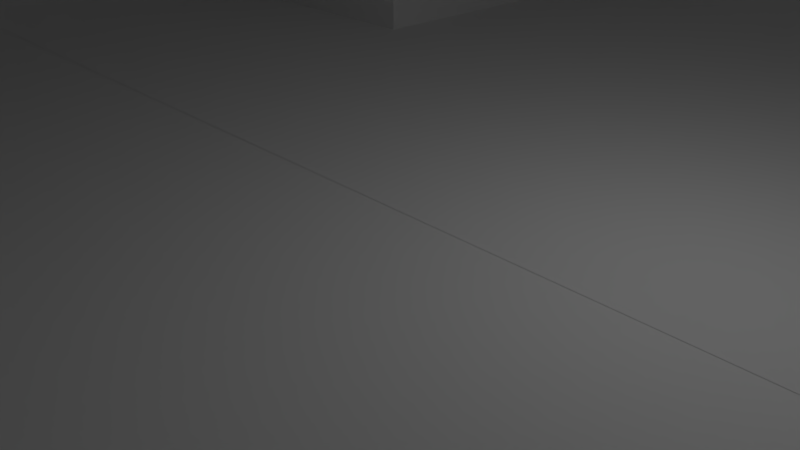 # Source: Risteys.blend  (saved by Blender 2.78.0; exported with 4.5.12 LTS)
import bpy
from mathutils import Matrix  # noqa: F401  (used for matrix-valued properties, if any)

bpy.ops.wm.read_factory_settings(use_empty=True)
scene = bpy.context.scene
scene.name = 'Scene'

# ---- collections
col_collection_1 = bpy.data.collections.new('Collection 1'); scene.collection.children.link(col_collection_1)

# ---- materials (node trees are filled in below, after node groups)
mat_material = bpy.data.materials.new('Material')
mat_material.alpha_threshold = 0.0
mat_material.roughness = 0.5
mat_material.line_color = (0.0, 0.0, 0.0, 1.0)

# ---- material node trees

# ---- world
world_world = bpy.data.worlds.new('World'); scene.world = world_world
world_world.color = (0.05088, 0.05088, 0.05088)
world_world.use_sun_shadow = False
world_world.sun_shadow_jitter_overblur = 0.0
world_world.cycles.sampling_method = 'MANUAL'

# ---- cameras
cam_camera = bpy.data.cameras.new('Camera')
cam_camera.clip_end = 100.0
cam_camera.lens = 35.0
cam_camera.sensor_width = 32.0
cam_camera.sensor_height = 18.0
cam_camera.ortho_scale = 7.314
cam_camera.dof.focus_distance = 0.0

# ---- lights
light_lamp = bpy.data.lights.new('Lamp', 'POINT')
light_lamp.transmission_factor = 0.0
light_lamp.cutoff_distance = 30.0
light_lamp.energy = 100.0
light_lamp.shadow_buffer_clip_start = 1.001
light_lamp.shadow_soft_size = 0.1
light_lamp.shadow_maximum_resolution = 0.006
light_lamp.use_absolute_resolution = True

# ---- meshes
me_cube = bpy.data.meshes.new('Cube')
me_cube.from_pydata([(1.0, -1.0, 1.0), (-1.0, -1.0, 1.0), (1.0, -0.6901, 1.0), (-0.8615, -1.0, 1.0), (-0.8615, -0.6622, 1.0), (0.8493, -0.6622, 1.0), (0.8493, -1.0, 1.0), (0.8752, -0.9971, 43.05), (-1.0, -1.0, 8.596), (0.8493, -0.6622, 8.596), (-0.8615, -0.6622, 8.596), (-0.8615, -1.0, 8.596), (0.8493, -1.0, 8.596), (0.8752, -0.6622, 112.0), (1.0, -1.0, 112.0), (-1.0, -1.0, 112.0), (0.8752, -0.6909, 8.596), (-0.8615, -0.6622, 112.0), (-0.8615, -1.0, 112.0), (0.8493, -1.0, 112.0), (0.8493, -0.9971, 43.05), (0.8493, -0.9971, 77.51), (1.0, -1.506, 77.51), (0.8493, -1.506, 77.51), (0.8493, -1.506, 43.05), (0.8752, -0.6901, 1.0), (-0.8615, -1.506, 77.51), (-0.8615, -1.506, 43.05), (-0.8615, -0.9971, 77.51), (-0.8615, -0.9971, 43.05), (-1.0, -1.506, 77.51), (-1.0, -1.506, 43.05), (1.0, -0.6702, 122.9), (-1.0, -1.0, 122.9), (-1.0, -0.6622, 122.9), (0.8493, -0.6622, 122.9), (-0.8615, -0.6622, 122.9), (-0.8615, -1.0, 122.9), (0.8493, -1.0, 122.9), (0.8755, -1.0, 1.0), (1.0, -1.0, 8.596), (1.0, -1.506, 43.05), (1.0, -1.0, 122.9), (1.0, -0.6622, 122.9), (0.8752, -0.9971, 77.51), (0.8752, -0.6622, 8.596), (0.8493, -0.6622, 112.0), (0.8752, -0.6622, 1.0), (-0.8925, -0.6622, 1.0), (-0.8925, -0.6622, 112.0), (-0.8925, -0.9971, 77.51), (-0.8925, -0.6622, 8.596), (-0.8925, -0.9971, 43.05), (1.0, -0.6613, 0.9996), (0.8752, -1.04, 43.05), (1.0, -0.6909, 8.596), (0.8752, -1.04, 77.51), (0.8752, -0.6909, 113.5), (1.0, -0.6909, 113.5), (1.0, -1.04, 43.05), (1.0, -1.04, 77.51), (-1.0, -1.04, 77.51), (-1.0, -0.6909, 113.5), (-1.0, -0.6909, 8.596), (-1.0, -1.04, 43.05), (-0.8925, -0.6909, 8.596), (-0.8925, -0.6909, 113.5), (-0.8925, -1.04, 43.05), (-0.8925, -1.04, 77.51), (-1.0, -0.6854, 1.0), (-0.8925, -0.6854, 1.0), (-1.0, -0.6613, 1.0), (-0.8919, -1.0, 1.0), (0.3461, -2.532, 1.0), (0.36, -2.622, 77.51), (0.36, -2.622, 43.05), (-0.2358, -2.622, 113.5), (0.2398, -2.622, 113.5), (-0.2358, -2.622, 8.596), (0.2398, -2.622, 8.596), (-0.356, -2.622, 77.51), (-0.356, -2.622, 43.05), (-0.356, -2.935, 43.05), (-0.2358, -2.935, 8.596), (0.3461, -2.532, 112.0), (-0.3418, -2.532, 112.0), (0.36, -2.935, 43.05), (0.2398, -2.935, 8.596), (0.2398, -2.935, 113.5), (0.36, -2.935, 77.51), (-0.2358, -2.935, 113.5), (-0.356, -2.935, 77.51), (0.5201, -2.532, 77.51), (0.3451, -2.622, 43.05), (-0.2259, -2.622, 112.0), (0.2299, -2.622, 8.596), (-0.5157, -2.532, 77.51), (-0.3412, -2.622, 77.51), (-0.3412, -2.622, 43.05), (0.3451, -2.622, 77.51), (0.2299, -2.622, 112.0), (0.2299, -2.622, 1.0), (0.3461, -2.532, 122.9), (-0.3418, -2.532, 122.9), (-0.2259, -2.532, 122.9), (0.2299, -2.532, 122.9), (-0.2259, -2.935, 122.9), (0.2299, -2.935, 122.9), (-0.3418, -2.532, 1.0), (-0.3418, -2.532, 8.596), (0.3461, -2.532, 8.596), (0.5201, -2.532, 43.05), (-0.5157, -2.532, 43.05), (0.3461, -2.935, 122.9), (-0.3418, -2.935, 122.9), (-0.5157, -2.935, 77.51), (-0.5157, -2.935, 43.05), (-0.2258, -1.0, 122.9), (-0.3412, -2.532, 43.05), (-0.3412, -2.532, 77.51), (0.5201, -2.935, 43.05), (0.5201, -2.935, 77.51), (0.3451, -2.532, 43.05), (0.3451, -2.532, 77.51), (-0.2258, -0.6622, 122.9), (-0.2259, -2.532, 112.0), (0.2299, -2.532, 112.0), (0.3461, -2.935, 112.0), (-0.3418, -2.935, 112.0), (-0.2258, -1.0, 1.0), (-0.2259, -2.532, 8.596), (0.2299, -2.532, 8.596), (0.3461, -2.935, 8.596), (-0.3418, -2.935, 8.596), (-0.2259, -2.532, 1.0), (0.2299, -2.532, 1.0), (-0.2258, -0.6622, 1.0), (-0.3418, -2.935, 1.0), (0.3461, -2.935, 1.0), (0.519, -1.0, 1.0), (0.519, -0.6622, 1.0), (0.519, -1.0, 8.596), (0.519, -1.506, 43.05), (0.519, -1.506, 77.51), (0.519, -1.0, 112.0), (0.519, -1.0, 122.9), (0.519, -0.6622, 122.9), (-0.5139, -1.0, 1.0), (-0.5139, -1.506, 43.05), (-0.5139, -1.506, 77.51), (-0.5139, -0.6622, 122.9), (-0.5139, -0.6622, 1.0), (-0.5139, -1.0, 8.596), (-0.5139, -1.0, 112.0), (-0.5139, -1.0, 122.9), (-0.3434, -0.6622, 1.0), (-0.3434, -1.0, 8.596), (-0.3434, -1.0, 112.0), (-0.3434, -1.0, 122.9), (-0.3434, -1.0, 1.0), (-0.2259, -2.622, 8.596), (-0.2259, -2.622, 1.0), (-0.3434, -0.6622, 122.9), (0.343, -0.6622, 1.0), (0.343, -1.0, 8.596), (0.343, -1.0, 112.0), (0.343, -1.0, 122.9), (0.343, -1.0, 1.0), (0.2379, -2.622, 1.0), (0.2379, -2.935, 1.0), (0.343, -0.6622, 122.9), (-0.2259, -2.935, 0.9997), (-0.2358, -2.935, 0.9995), (-0.2358, -2.621, 0.9996), (0.2296, -2.935, 1.0), (0.3461, -2.621, 1.0), (-0.3418, -2.627, 1.0), (0.2223, -0.6622, 122.9), (0.2223, -1.0, 1.0), (0.2223, -0.6622, 1.0), (0.2223, -1.0, 122.9), (-0.001731, -0.6622, 122.9), (0.002008, -2.622, 1.0), (0.001875, -2.935, 0.9999), (-0.001731, -1.0, 1.0), (0.002008, -2.532, 1.0), (-0.001731, -0.6622, 1.0), (-0.001731, -1.0, 122.9), (0.519, 0.0004307, 122.9), (-0.5139, 0.0004309, 122.9), (-0.3434, 0.0004309, 122.9), (0.343, 0.0004308, 122.9), (-0.2258, 0.0004309, 122.9), (0.2223, 0.0004308, 122.9), (-0.001731, 0.0004308, 122.9), (-1.0, 0.0, 122.9), (-0.8615, 0.0, 122.9), (0.8493, 0.0, 122.9), (1.0, 0.0, 122.9), (-0.8615, 0.0004311, 1.0), (-1.0, 0.0008183, 0.9999), (-0.8925, 0.0004311, 1.0), (1.0, 0.0005563, 0.9893), (0.8493, 0.0004306, 1.0), (0.8752, 0.0004306, 1.0), (0.519, 0.0004306, 1.0), (-0.5139, 0.0004309, 1.0), (-0.3434, 0.0004309, 1.0), (0.343, 0.0004307, 1.0), (-0.2258, 0.0004309, 1.0), (0.2223, 0.0004308, 1.0), (-0.001731, 0.0004308, 1.0), (0.8752, 0.0004306, 112.0), (0.8493, 0.0004306, 112.0), (0.8752, 0.0004293, 113.5), (1.0, 0.0004292, 113.5), (0.8752, 0.0008675, 112.0), (0.8493, 0.0008775, 112.0), (-0.8615, 0.000431, 112.0), (-1.0, 0.0004299, 113.5), (-0.8925, 0.0004298, 113.5), (-0.8925, 0.0004311, 112.0), (-0.8925, 0.000565, 112.0), (-0.8615, 0.0005687, 112.0)], [], [(8, 11, 27, 31), (7, 54, 16, 45), (3, 4, 10, 11), (5, 6, 12, 9), (199, 201, 48, 4), (25, 47, 5), (23, 19, 46, 21), (4, 70, 72, 3), (28, 17, 18, 26), (9, 12, 24, 20), (31, 27, 26, 30), (39, 0, 40, 12), (20, 24, 23, 21), (11, 10, 29, 27), (49, 50, 68, 66), (24, 41, 22, 23), (27, 29, 28, 26), (19, 38, 35, 46), (30, 26, 18, 15), (15, 18, 37, 33), (43, 198, 197, 35), (17, 36, 37, 18), (223, 196, 36, 17, 218), (36, 196, 195, 34), (12, 40, 41, 24), (23, 22, 14, 19), (38, 42, 32, 43, 35), (19, 14, 42, 38), (44, 21, 46, 13), (47, 5, 9, 45), (45, 9, 20, 7), (7, 20, 21, 44), (16, 25, 47, 45), (16, 55, 2, 25), (29, 52, 50, 28), (10, 51, 52, 29), (28, 50, 49, 17), (4, 48, 51, 10), (52, 51, 65, 67), (50, 52, 67, 68), (60, 56, 57, 58), (59, 54, 56, 60), (55, 16, 54, 59), (68, 61, 62, 66), (65, 63, 64, 67), (67, 64, 61, 68), (2, 53, 47, 25), (44, 13, 57, 56), (221, 49, 66, 220), (7, 44, 56, 54), (151, 4, 3, 147), (51, 48, 70, 65), (204, 203, 5, 47), (70, 48, 71, 69), (69, 63, 65, 70), (72, 3, 11), (48, 70, 4), (70, 69, 1, 72), (1, 72, 11, 8), (36, 34, 33, 37), (39, 25, 5, 6), (25, 39, 0, 2), (6, 39, 12), (150, 189, 196, 36), (150, 36, 37, 154), (154, 37, 18, 153), (153, 18, 26, 149), (149, 26, 27, 148), (148, 27, 11, 152), (147, 152, 11, 3), (105, 107, 113, 102), (173, 176, 137, 172), (137, 133, 109, 176), (108, 176, 173, 134), (138, 175, 110, 132), (168, 169, 138, 175), (101, 168, 135), (175, 73, 110), (169, 87, 79, 168), (168, 101, 174, 169), (160, 78, 173, 161), (171, 161, 173, 172), (104, 103, 114, 106), (176, 109, 108), (115, 128, 85, 96), (133, 116, 112, 109), (112, 116, 115, 96), (95, 101, 168, 79), (173, 78, 83, 172), (160, 98, 81, 78), (98, 97, 80, 81), (94, 100, 77, 76), (91, 80, 76, 90), (83, 78, 81, 82), (82, 81, 80, 91), (77, 88, 90, 76), (75, 86, 89, 74), (79, 87, 86, 75), (74, 89, 88, 77), (99, 93, 75, 74), (93, 95, 79, 75), (97, 94, 76, 80), (135, 101, 95, 131), (123, 99, 100, 126), (131, 95, 93, 122), (122, 93, 99, 123), (126, 100, 94, 125), (105, 104, 106, 107), (125, 104, 105, 126), (183, 182, 161, 171), (128, 114, 103, 85), (126, 105, 102, 84), (118, 112, 96, 119), (98, 118, 119, 97), (160, 130, 118, 98), (127, 84, 102, 113), (121, 92, 84, 127), (111, 122, 123, 92), (100, 99, 74, 77), (130, 109, 112, 118), (96, 85, 125, 119), (110, 131, 122, 111), (97, 119, 125, 94), (120, 111, 92, 121), (134, 173, 161), (123, 126, 84, 92), (125, 85, 103, 104), (135, 168, 175, 73), (161, 134, 130, 160), (185, 182, 101, 135), (134, 108, 109, 130), (73, 135, 131, 110), (132, 110, 111, 120), (6, 12, 141, 139), (24, 142, 141, 12), (23, 143, 142, 24), (19, 144, 143, 23), (38, 145, 144, 19), (35, 146, 145, 38), (35, 197, 188, 146), (5, 140, 139, 6), (159, 156, 152, 147), (148, 152, 156), (105, 102, 166, 180), (157, 153, 149), (158, 154, 153, 157), (162, 150, 154, 158), (155, 151, 147, 159), (136, 155, 159, 129), (124, 162, 158, 117), (85, 103, 158, 157), (141, 142, 164), (144, 165, 143), (102, 84, 165, 166), (84, 92, 143, 165), (139, 141, 164, 167), (92, 111, 142, 143), (111, 110, 164, 142), (110, 73, 167, 164), (145, 166, 165, 144), (146, 170, 166, 145), (140, 163, 167, 139), (96, 85, 157, 149), (112, 96, 149, 148), (109, 112, 148, 156), (108, 109, 156, 159), (181, 124, 117, 187), (186, 136, 129, 184), (103, 104, 117, 158), (163, 179, 178, 167), (170, 177, 180, 166), (104, 105, 180, 187, 117), (159, 108, 134, 129), (178, 135, 73, 167), (184, 185, 135, 178), (129, 134, 185, 184), (179, 186, 184, 178), (177, 181, 187, 180), (134, 161, 182, 185), (174, 101, 182, 183), (177, 193, 194, 181), (170, 191, 193, 177), (181, 194, 192, 124), (146, 188, 191, 170), (124, 192, 190, 162), (162, 190, 189, 150), (136, 186, 211, 209), (186, 179, 210, 211), (155, 136, 209, 207), (179, 163, 208, 210), (151, 155, 207, 206), (4, 151, 206, 199), (163, 140, 205, 208), (140, 5, 203, 205), (47, 53, 202, 204), (71, 48, 201, 200), (58, 57, 214, 215), (13, 46, 213, 212), (13, 212, 214, 57), (212, 213, 217, 216), (212, 216, 214), (35, 197, 217, 213, 46), (222, 221, 220), (66, 62, 219, 220), (17, 49, 221, 218), (218, 221, 222, 223)])
me_cube.materials.append(mat_material)
me_cube.use_remesh_preserve_volume = False
me_cube.use_remesh_preserve_attributes = False
me_cube.use_mirror_vertex_groups = False
me_cube.update()

# ---- objects
ob_cube = bpy.data.objects.new('Cube', me_cube)
ob_lamp = bpy.data.objects.new('Lamp', light_lamp)
ob_camera = bpy.data.objects.new('Camera', cam_camera)

# ---- transforms, parenting, visibility, modifiers, constraints
ob_cube.location = (0.0, 0.0, 0.7265)
ob_cube.scale = (17.5, 6.021, 0.07402)
ob_cube.lock_rotations_4d = False
ob_cube.empty_display_type = 'ARROWS'
ob_cube.lineart.crease_threshold = 0.0
_m = ob_cube.modifiers.new('Mirror', 'MIRROR')
_m.use_axis = (False, True, False)
_m.use_clip = True
_m.use_mirror_merge = False
ob_lamp.location = (4.076, 1.005, 5.904)
ob_lamp.rotation_euler = (0.6503, 0.05522, 1.866)
ob_lamp.lock_rotations_4d = False
ob_lamp.empty_display_type = 'ARROWS'
ob_lamp.color = (0.0, 0.0, 0.0, 0.0)
ob_lamp.lineart.crease_threshold = 0.0
ob_camera.location = (7.481, -6.508, 5.344)
ob_camera.rotation_euler = (1.109, 0.0, 0.8149)
ob_camera.lock_rotations_4d = False
ob_camera.empty_display_type = 'ARROWS'
ob_camera.color = (0.0, 0.0, 0.0, 0.0)
ob_camera.display_type = 'WIRE'
ob_camera.lineart.crease_threshold = 0.0

# ---- collection membership
col_collection_1.objects.link(ob_cube)
col_collection_1.objects.link(ob_lamp)
col_collection_1.objects.link(ob_camera)

# ---- scene / render settings (as saved in the file)
scene.camera = ob_camera
scene.frame_start = 1; scene.frame_end = 250; scene.frame_set(1)
scene.render.engine = 'CYCLES'
scene.render.resolution_percentage = 50
scene.render.dither_intensity = 0.0
scene.cycles.use_denoising = False
scene.cycles.samples = 128
scene.cycles.sampling_pattern = 'TABULATED_SOBOL'
scene.cycles.light_sampling_threshold = 0.0
scene.cycles.use_adaptive_sampling = False
scene.cycles.use_light_tree = False
scene.cycles.blur_glossy = 0.0
scene.cycles.sample_clamp_indirect = 0.0
scene.view_settings.view_transform = 'Standard'
bpy.context.view_layer.update()
